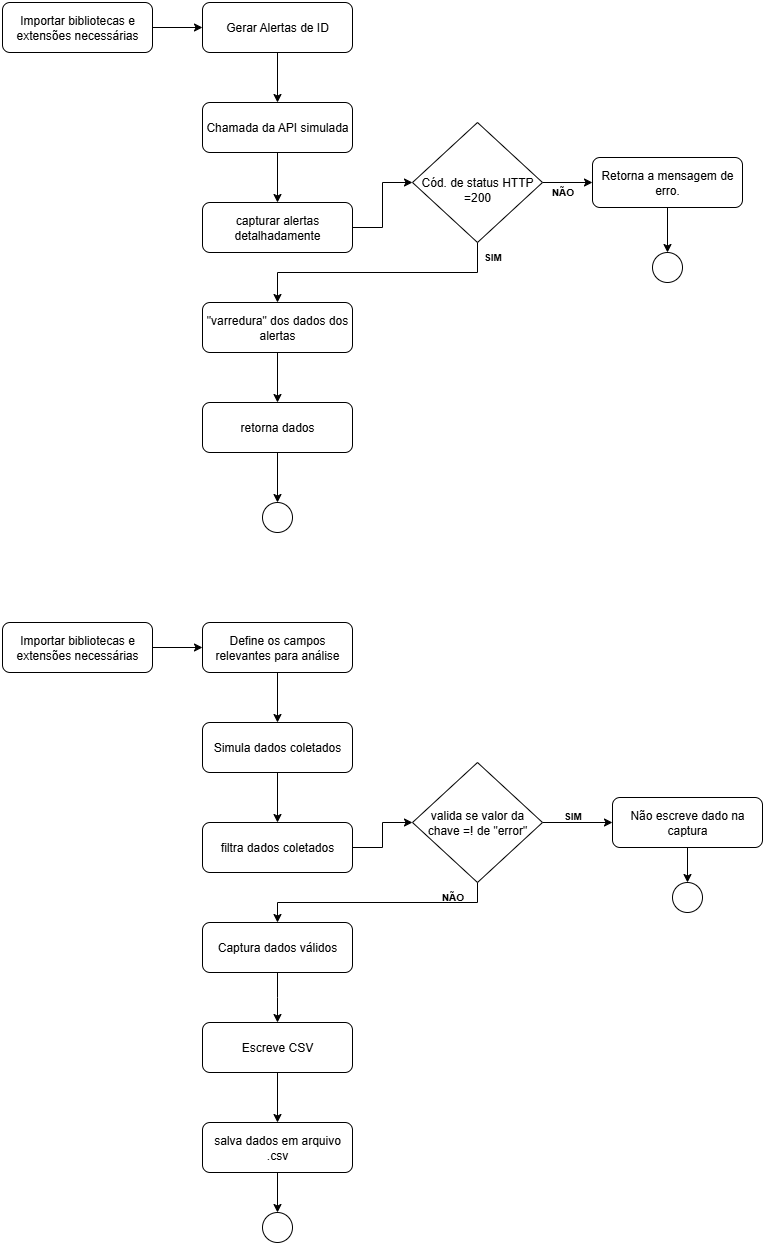

The diagram above was exported from draw.io. Its source (the exported page's mxGraphModel, read from the mxfile embedded in the PNG):
<mxGraphModel dx="988" dy="535" grid="1" gridSize="10" guides="1" tooltips="1" connect="1" arrows="1" fold="1" page="1" pageScale="1" pageWidth="827" pageHeight="1169" math="0" shadow="0">
  <root>
    <mxCell id="0" />
    <mxCell id="1" parent="0" />
    <mxCell id="k5SrS1MwdDrlSEqPXmks-8" style="edgeStyle=orthogonalEdgeStyle;rounded=0;orthogonalLoop=1;jettySize=auto;html=1;exitX=1;exitY=0.5;exitDx=0;exitDy=0;entryX=0;entryY=0.5;entryDx=0;entryDy=0;" edge="1" parent="1" source="k5SrS1MwdDrlSEqPXmks-1" target="k5SrS1MwdDrlSEqPXmks-2">
      <mxGeometry relative="1" as="geometry" />
    </mxCell>
    <mxCell id="k5SrS1MwdDrlSEqPXmks-1" value="Importar bibliotecas e extensões necessárias" style="rounded=1;whiteSpace=wrap;html=1;" vertex="1" parent="1">
      <mxGeometry x="40" y="380" width="150" height="50" as="geometry" />
    </mxCell>
    <mxCell id="k5SrS1MwdDrlSEqPXmks-9" style="edgeStyle=orthogonalEdgeStyle;rounded=0;orthogonalLoop=1;jettySize=auto;html=1;exitX=0.5;exitY=1;exitDx=0;exitDy=0;" edge="1" parent="1" source="k5SrS1MwdDrlSEqPXmks-2" target="k5SrS1MwdDrlSEqPXmks-3">
      <mxGeometry relative="1" as="geometry" />
    </mxCell>
    <mxCell id="k5SrS1MwdDrlSEqPXmks-2" value="Gerar Alertas de ID" style="rounded=1;whiteSpace=wrap;html=1;" vertex="1" parent="1">
      <mxGeometry x="240" y="380" width="150" height="50" as="geometry" />
    </mxCell>
    <mxCell id="k5SrS1MwdDrlSEqPXmks-3" value="Chamada da API simulada" style="rounded=1;whiteSpace=wrap;html=1;" vertex="1" parent="1">
      <mxGeometry x="240" y="480" width="150" height="50" as="geometry" />
    </mxCell>
    <mxCell id="k5SrS1MwdDrlSEqPXmks-14" style="edgeStyle=orthogonalEdgeStyle;rounded=0;orthogonalLoop=1;jettySize=auto;html=1;exitX=1;exitY=0.5;exitDx=0;exitDy=0;entryX=0;entryY=0.5;entryDx=0;entryDy=0;" edge="1" parent="1" source="k5SrS1MwdDrlSEqPXmks-4" target="k5SrS1MwdDrlSEqPXmks-13">
      <mxGeometry relative="1" as="geometry" />
    </mxCell>
    <mxCell id="k5SrS1MwdDrlSEqPXmks-4" value="capturar alertas detalhadamente" style="rounded=1;whiteSpace=wrap;html=1;" vertex="1" parent="1">
      <mxGeometry x="240" y="580" width="150" height="50" as="geometry" />
    </mxCell>
    <mxCell id="k5SrS1MwdDrlSEqPXmks-12" style="edgeStyle=orthogonalEdgeStyle;rounded=0;orthogonalLoop=1;jettySize=auto;html=1;exitX=0.5;exitY=1;exitDx=0;exitDy=0;entryX=0.5;entryY=0;entryDx=0;entryDy=0;" edge="1" parent="1" source="k5SrS1MwdDrlSEqPXmks-5" target="k5SrS1MwdDrlSEqPXmks-6">
      <mxGeometry relative="1" as="geometry" />
    </mxCell>
    <mxCell id="k5SrS1MwdDrlSEqPXmks-5" value="&quot;varredura&quot; dos dados dos alertas" style="rounded=1;whiteSpace=wrap;html=1;" vertex="1" parent="1">
      <mxGeometry x="240" y="680" width="150" height="50" as="geometry" />
    </mxCell>
    <mxCell id="k5SrS1MwdDrlSEqPXmks-43" style="edgeStyle=orthogonalEdgeStyle;rounded=0;orthogonalLoop=1;jettySize=auto;html=1;exitX=0.5;exitY=1;exitDx=0;exitDy=0;" edge="1" parent="1" source="k5SrS1MwdDrlSEqPXmks-6" target="k5SrS1MwdDrlSEqPXmks-44">
      <mxGeometry relative="1" as="geometry">
        <mxPoint x="315" y="870" as="targetPoint" />
      </mxGeometry>
    </mxCell>
    <mxCell id="k5SrS1MwdDrlSEqPXmks-6" value="retorna dados" style="rounded=1;whiteSpace=wrap;html=1;" vertex="1" parent="1">
      <mxGeometry x="240" y="780" width="150" height="50" as="geometry" />
    </mxCell>
    <mxCell id="k5SrS1MwdDrlSEqPXmks-10" style="edgeStyle=orthogonalEdgeStyle;rounded=0;orthogonalLoop=1;jettySize=auto;html=1;exitX=0.5;exitY=1;exitDx=0;exitDy=0;entryX=0.5;entryY=0;entryDx=0;entryDy=0;" edge="1" parent="1" source="k5SrS1MwdDrlSEqPXmks-3" target="k5SrS1MwdDrlSEqPXmks-4">
      <mxGeometry relative="1" as="geometry" />
    </mxCell>
    <mxCell id="k5SrS1MwdDrlSEqPXmks-15" style="edgeStyle=orthogonalEdgeStyle;rounded=0;orthogonalLoop=1;jettySize=auto;html=1;exitX=0.5;exitY=1;exitDx=0;exitDy=0;entryX=0.5;entryY=0;entryDx=0;entryDy=0;" edge="1" parent="1" source="k5SrS1MwdDrlSEqPXmks-13" target="k5SrS1MwdDrlSEqPXmks-5">
      <mxGeometry relative="1" as="geometry" />
    </mxCell>
    <mxCell id="k5SrS1MwdDrlSEqPXmks-18" value="" style="edgeStyle=orthogonalEdgeStyle;rounded=0;orthogonalLoop=1;jettySize=auto;html=1;" edge="1" parent="1" source="k5SrS1MwdDrlSEqPXmks-13" target="k5SrS1MwdDrlSEqPXmks-17">
      <mxGeometry relative="1" as="geometry" />
    </mxCell>
    <mxCell id="k5SrS1MwdDrlSEqPXmks-13" value="&lt;div&gt;&lt;br&gt;&lt;/div&gt;Cód. de status HTTP =200" style="rhombus;whiteSpace=wrap;html=1;" vertex="1" parent="1">
      <mxGeometry x="450" y="500" width="130" height="120" as="geometry" />
    </mxCell>
    <mxCell id="k5SrS1MwdDrlSEqPXmks-16" value="&lt;font style=&quot;font-size: 10px;&quot;&gt;SIM&lt;/font&gt;" style="text;strokeColor=none;fillColor=none;html=1;fontSize=24;fontStyle=1;verticalAlign=middle;align=center;fontFamily=Helvetica;fontColor=default;" vertex="1" parent="1">
      <mxGeometry x="480" y="610" width="100" height="40" as="geometry" />
    </mxCell>
    <mxCell id="k5SrS1MwdDrlSEqPXmks-46" style="edgeStyle=orthogonalEdgeStyle;rounded=0;orthogonalLoop=1;jettySize=auto;html=1;exitX=0.5;exitY=1;exitDx=0;exitDy=0;" edge="1" parent="1" source="k5SrS1MwdDrlSEqPXmks-17" target="k5SrS1MwdDrlSEqPXmks-45">
      <mxGeometry relative="1" as="geometry" />
    </mxCell>
    <mxCell id="k5SrS1MwdDrlSEqPXmks-17" value="Retorna a mensagem de erro." style="rounded=1;whiteSpace=wrap;html=1;" vertex="1" parent="1">
      <mxGeometry x="630" y="535" width="150" height="50" as="geometry" />
    </mxCell>
    <mxCell id="k5SrS1MwdDrlSEqPXmks-19" value="&lt;span style=&quot;font-size: 10px;&quot;&gt;NÃO&lt;/span&gt;" style="text;strokeColor=none;fillColor=none;html=1;fontSize=24;fontStyle=1;verticalAlign=middle;align=center;fontFamily=Helvetica;fontColor=default;" vertex="1" parent="1">
      <mxGeometry x="550" y="545" width="100" height="40" as="geometry" />
    </mxCell>
    <mxCell id="k5SrS1MwdDrlSEqPXmks-20" style="edgeStyle=orthogonalEdgeStyle;rounded=0;orthogonalLoop=1;jettySize=auto;html=1;exitX=1;exitY=0.5;exitDx=0;exitDy=0;entryX=0;entryY=0.5;entryDx=0;entryDy=0;" edge="1" source="k5SrS1MwdDrlSEqPXmks-21" target="k5SrS1MwdDrlSEqPXmks-23" parent="1">
      <mxGeometry relative="1" as="geometry" />
    </mxCell>
    <mxCell id="k5SrS1MwdDrlSEqPXmks-21" value="Importar bibliotecas e extensões necessárias" style="rounded=1;whiteSpace=wrap;html=1;" vertex="1" parent="1">
      <mxGeometry x="40" y="1000" width="150" height="50" as="geometry" />
    </mxCell>
    <mxCell id="k5SrS1MwdDrlSEqPXmks-22" style="edgeStyle=orthogonalEdgeStyle;rounded=0;orthogonalLoop=1;jettySize=auto;html=1;exitX=0.5;exitY=1;exitDx=0;exitDy=0;" edge="1" source="k5SrS1MwdDrlSEqPXmks-23" target="k5SrS1MwdDrlSEqPXmks-24" parent="1">
      <mxGeometry relative="1" as="geometry" />
    </mxCell>
    <mxCell id="k5SrS1MwdDrlSEqPXmks-23" value="Define os campos relevantes para análise" style="rounded=1;whiteSpace=wrap;html=1;" vertex="1" parent="1">
      <mxGeometry x="240" y="1000" width="150" height="50" as="geometry" />
    </mxCell>
    <mxCell id="k5SrS1MwdDrlSEqPXmks-24" value="Simula dados coletados" style="rounded=1;whiteSpace=wrap;html=1;" vertex="1" parent="1">
      <mxGeometry x="240" y="1100" width="150" height="50" as="geometry" />
    </mxCell>
    <mxCell id="k5SrS1MwdDrlSEqPXmks-31" style="edgeStyle=orthogonalEdgeStyle;rounded=0;orthogonalLoop=1;jettySize=auto;html=1;exitX=1;exitY=0.5;exitDx=0;exitDy=0;" edge="1" parent="1" source="k5SrS1MwdDrlSEqPXmks-25" target="k5SrS1MwdDrlSEqPXmks-30">
      <mxGeometry relative="1" as="geometry" />
    </mxCell>
    <mxCell id="k5SrS1MwdDrlSEqPXmks-25" value="filtra dados coletados" style="rounded=1;whiteSpace=wrap;html=1;" vertex="1" parent="1">
      <mxGeometry x="240" y="1200" width="150" height="50" as="geometry" />
    </mxCell>
    <mxCell id="k5SrS1MwdDrlSEqPXmks-26" style="edgeStyle=orthogonalEdgeStyle;rounded=0;orthogonalLoop=1;jettySize=auto;html=1;exitX=0.5;exitY=1;exitDx=0;exitDy=0;entryX=0.5;entryY=0;entryDx=0;entryDy=0;" edge="1" source="k5SrS1MwdDrlSEqPXmks-27" parent="1">
      <mxGeometry relative="1" as="geometry">
        <mxPoint x="315" y="1400" as="targetPoint" />
      </mxGeometry>
    </mxCell>
    <mxCell id="k5SrS1MwdDrlSEqPXmks-27" value="Captura dados válidos" style="rounded=1;whiteSpace=wrap;html=1;" vertex="1" parent="1">
      <mxGeometry x="240" y="1300" width="150" height="50" as="geometry" />
    </mxCell>
    <mxCell id="k5SrS1MwdDrlSEqPXmks-29" style="edgeStyle=orthogonalEdgeStyle;rounded=0;orthogonalLoop=1;jettySize=auto;html=1;exitX=0.5;exitY=1;exitDx=0;exitDy=0;entryX=0.5;entryY=0;entryDx=0;entryDy=0;" edge="1" source="k5SrS1MwdDrlSEqPXmks-24" target="k5SrS1MwdDrlSEqPXmks-25" parent="1">
      <mxGeometry relative="1" as="geometry" />
    </mxCell>
    <mxCell id="k5SrS1MwdDrlSEqPXmks-35" style="edgeStyle=orthogonalEdgeStyle;rounded=0;orthogonalLoop=1;jettySize=auto;html=1;exitX=0.5;exitY=1;exitDx=0;exitDy=0;entryX=0.5;entryY=0;entryDx=0;entryDy=0;" edge="1" parent="1" source="k5SrS1MwdDrlSEqPXmks-30" target="k5SrS1MwdDrlSEqPXmks-27">
      <mxGeometry relative="1" as="geometry" />
    </mxCell>
    <mxCell id="k5SrS1MwdDrlSEqPXmks-42" style="edgeStyle=orthogonalEdgeStyle;rounded=0;orthogonalLoop=1;jettySize=auto;html=1;exitX=1;exitY=0.5;exitDx=0;exitDy=0;entryX=0;entryY=0.5;entryDx=0;entryDy=0;" edge="1" parent="1" source="k5SrS1MwdDrlSEqPXmks-30" target="k5SrS1MwdDrlSEqPXmks-40">
      <mxGeometry relative="1" as="geometry" />
    </mxCell>
    <mxCell id="k5SrS1MwdDrlSEqPXmks-30" value="&lt;div&gt;valida se valor da chave =! de &quot;error&quot;&lt;/div&gt;" style="rhombus;whiteSpace=wrap;html=1;" vertex="1" parent="1">
      <mxGeometry x="450" y="1140" width="130" height="120" as="geometry" />
    </mxCell>
    <mxCell id="k5SrS1MwdDrlSEqPXmks-33" value="&lt;font style=&quot;font-size: 10px;&quot;&gt;NÃO&lt;/font&gt;" style="text;strokeColor=none;fillColor=none;html=1;fontSize=24;fontStyle=1;verticalAlign=middle;align=center;fontFamily=Helvetica;fontColor=default;" vertex="1" parent="1">
      <mxGeometry x="440" y="1250" width="100" height="40" as="geometry" />
    </mxCell>
    <mxCell id="k5SrS1MwdDrlSEqPXmks-36" style="edgeStyle=orthogonalEdgeStyle;rounded=0;orthogonalLoop=1;jettySize=auto;html=1;exitX=0.5;exitY=1;exitDx=0;exitDy=0;entryX=0.5;entryY=0;entryDx=0;entryDy=0;" edge="1" source="k5SrS1MwdDrlSEqPXmks-37" target="k5SrS1MwdDrlSEqPXmks-38" parent="1">
      <mxGeometry relative="1" as="geometry" />
    </mxCell>
    <mxCell id="k5SrS1MwdDrlSEqPXmks-37" value="Escreve CSV" style="rounded=1;whiteSpace=wrap;html=1;" vertex="1" parent="1">
      <mxGeometry x="240" y="1400" width="150" height="50" as="geometry" />
    </mxCell>
    <mxCell id="k5SrS1MwdDrlSEqPXmks-50" style="edgeStyle=orthogonalEdgeStyle;rounded=0;orthogonalLoop=1;jettySize=auto;html=1;exitX=0.5;exitY=1;exitDx=0;exitDy=0;entryX=0.5;entryY=0;entryDx=0;entryDy=0;" edge="1" parent="1" source="k5SrS1MwdDrlSEqPXmks-38" target="k5SrS1MwdDrlSEqPXmks-49">
      <mxGeometry relative="1" as="geometry" />
    </mxCell>
    <mxCell id="k5SrS1MwdDrlSEqPXmks-38" value="salva dados em arquivo .csv" style="rounded=1;whiteSpace=wrap;html=1;" vertex="1" parent="1">
      <mxGeometry x="240" y="1500" width="150" height="50" as="geometry" />
    </mxCell>
    <mxCell id="k5SrS1MwdDrlSEqPXmks-39" value="&lt;font style=&quot;font-size: 10px;&quot;&gt;SIM&lt;/font&gt;" style="text;strokeColor=none;fillColor=none;html=1;fontSize=24;fontStyle=1;verticalAlign=middle;align=center;fontFamily=Helvetica;fontColor=default;" vertex="1" parent="1">
      <mxGeometry x="560" y="1169" width="100" height="40" as="geometry" />
    </mxCell>
    <mxCell id="k5SrS1MwdDrlSEqPXmks-48" style="edgeStyle=orthogonalEdgeStyle;rounded=0;orthogonalLoop=1;jettySize=auto;html=1;exitX=0.5;exitY=1;exitDx=0;exitDy=0;entryX=0.5;entryY=0;entryDx=0;entryDy=0;" edge="1" parent="1" source="k5SrS1MwdDrlSEqPXmks-40" target="k5SrS1MwdDrlSEqPXmks-47">
      <mxGeometry relative="1" as="geometry" />
    </mxCell>
    <mxCell id="k5SrS1MwdDrlSEqPXmks-40" value="Não escreve dado na captura" style="rounded=1;whiteSpace=wrap;html=1;" vertex="1" parent="1">
      <mxGeometry x="650" y="1175" width="150" height="50" as="geometry" />
    </mxCell>
    <mxCell id="k5SrS1MwdDrlSEqPXmks-44" value="" style="ellipse;whiteSpace=wrap;html=1;aspect=fixed;" vertex="1" parent="1">
      <mxGeometry x="300" y="880" width="30" height="30" as="geometry" />
    </mxCell>
    <mxCell id="k5SrS1MwdDrlSEqPXmks-45" value="" style="ellipse;whiteSpace=wrap;html=1;aspect=fixed;" vertex="1" parent="1">
      <mxGeometry x="690" y="630" width="30" height="30" as="geometry" />
    </mxCell>
    <mxCell id="k5SrS1MwdDrlSEqPXmks-47" value="" style="ellipse;whiteSpace=wrap;html=1;aspect=fixed;" vertex="1" parent="1">
      <mxGeometry x="710" y="1260" width="30" height="30" as="geometry" />
    </mxCell>
    <mxCell id="k5SrS1MwdDrlSEqPXmks-49" value="" style="ellipse;whiteSpace=wrap;html=1;aspect=fixed;" vertex="1" parent="1">
      <mxGeometry x="300" y="1590" width="30" height="30" as="geometry" />
    </mxCell>
  </root>
</mxGraphModel>